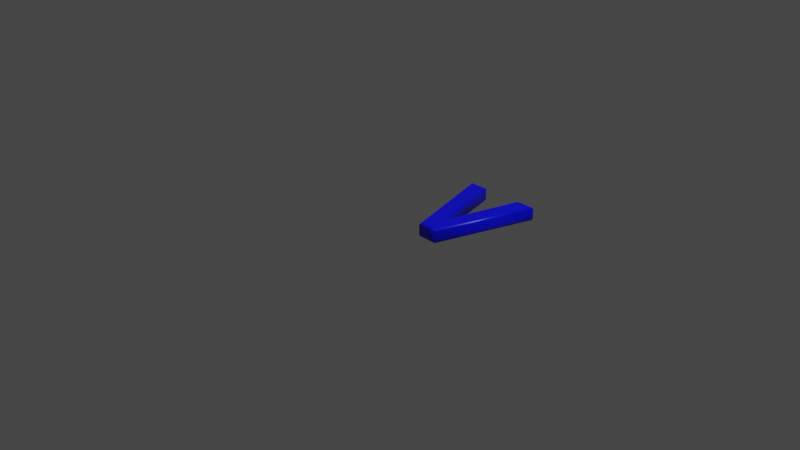 # Source: 86.blend  (saved by Blender 2.83.19; exported with 4.5.12 LTS)
import bpy
from mathutils import Matrix  # noqa: F401  (used for matrix-valued properties, if any)

bpy.ops.wm.read_factory_settings(use_empty=True)
scene = bpy.context.scene
scene.name = 'Scene'

# ---- collections
col_collection = bpy.data.collections.new('Collection'); scene.collection.children.link(col_collection)

# ---- materials (node trees are filled in below, after node groups)
mat_material = bpy.data.materials.new('Material')
mat_material.alpha_threshold = 0.0
mat_material.use_transparent_shadow = False
mat_material.line_color = (0.0, 0.0, 0.0, 1.0)

# ---- material node trees
mat_material.use_nodes = True; mat_material.node_tree.nodes.clear()
_N = mat_material.node_tree.nodes; _L = mat_material.node_tree.links
n0 = _N.new('ShaderNodeOutputMaterial'); n0.name = 'Material Output'; n0.location = (300, 300)
n1 = _N.new('ShaderNodeBsdfPrincipled'); n1.name = 'Principled BSDF'; n1.location = (10, 300)
n1.distribution = 'GGX'
n1.subsurface_method = 'BURLEY'
n1.inputs[0].default_value = (0.0, 0.0, 1.0, 1.0)
n1.inputs[2].default_value = 0.4
n1.inputs[3].default_value = 1.45
n1.inputs[27].default_value = (0.0, 0.0, 0.0, 1.0)
n1.inputs[28].default_value = 1.0
_L.new(n1.outputs[0], n0.inputs[0])
n0.is_active_output = True

# ---- world
world_world = bpy.data.worlds.new('World'); scene.world = world_world
world_world.use_nodes = True; world_world.node_tree.nodes.clear()
_N = world_world.node_tree.nodes; _L = world_world.node_tree.links
n0 = _N.new('ShaderNodeOutputWorld'); n0.name = 'World Output'; n0.location = (300, 300)
n1 = _N.new('ShaderNodeBackground'); n1.name = 'Background'; n1.location = (10, 300)
n1.inputs[0].default_value = (0.05088, 0.05088, 0.05088, 1.0)
_L.new(n1.outputs[0], n0.inputs[0])
n0.is_active_output = True
world_world.color = (0.05088, 0.05088, 0.05088)
world_world.use_sun_shadow = False
world_world.sun_shadow_jitter_overblur = 0.0

# ---- cameras
cam_camera = bpy.data.cameras.new('Camera')
cam_camera.clip_end = 100.0
cam_camera.ortho_scale = 7.314

# ---- lights
light_light = bpy.data.lights.new('Light', 'POINT')
light_light.transmission_factor = 0.0
light_light.energy = 1000.0
light_light.shadow_soft_size = 0.1
light_light.shadow_maximum_resolution = 0.006
light_light.use_absolute_resolution = True

# ---- meshes
me_86 = bpy.data.meshes.new('86')
me_86.from_pydata([(0.1852, 1.039, 0.08), (0.4288, 0.1183, 0.08), (0.6732, 1.039, 0.08), (0.8187, 1.039, 0.08), (0.5144, 1.311e-09, 0.08), (0.3439, 1.311e-09, 0.08), (0.03968, 1.039, 0.08), (0.1852, 1.039, -0.08), (0.4288, 0.1183, -0.08), (0.6732, 1.039, -0.08), (0.8187, 1.039, -0.08), (0.5144, -3.577e-10, -0.08), (0.3439, -3.577e-10, -0.08), (0.03968, 1.039, -0.08), (0.1852, 1.039, -0.08), (0.194, 1.051, -0.07772), (0.2015, 1.061, -0.07121), (0.2065, 1.067, -0.06148), (0.2083, 1.069, -0.05), (0.2083, 1.069, 0.05), (0.2065, 1.067, 0.06148), (0.2015, 1.061, 0.07121), (0.194, 1.051, 0.07772), (0.1852, 1.039, 0.08), (0.4288, 0.1183, -0.08), (0.4288, 0.1632, -0.07772), (0.4288, 0.2012, -0.07121), (0.4289, 0.2266, -0.06148), (0.4289, 0.2355, -0.05), (0.4289, 0.2355, 0.05), (0.4289, 0.2266, 0.06148), (0.4288, 0.2012, 0.07121), (0.4288, 0.1632, 0.07772), (0.4288, 0.1183, 0.08), (0.6732, 1.039, -0.08), (0.6643, 1.051, -0.07772), (0.6568, 1.061, -0.07121), (0.6518, 1.067, -0.06148), (0.6501, 1.069, -0.05), (0.6501, 1.069, 0.05), (0.6518, 1.067, 0.06148), (0.6568, 1.061, 0.07121), (0.6643, 1.051, 0.07772), (0.6732, 1.039, 0.08), (0.8187, 1.039, -0.08), (0.834, 1.051, -0.07772), (0.847, 1.061, -0.07121), (0.8556, 1.067, -0.06148), (0.8587, 1.069, -0.05), (0.8587, 1.069, 0.05), (0.8556, 1.067, 0.06148), (0.847, 1.061, 0.07121), (0.834, 1.051, 0.07772), (0.8187, 1.039, 0.08), (0.5144, -3.577e-10, -0.08), (0.523, -0.01148, -0.07772), (0.5303, -0.02121, -0.07121), (0.5352, -0.02772, -0.06148), (0.5369, -0.03, -0.05), (0.5369, -0.03, 0.05), (0.5352, -0.02772, 0.06148), (0.5303, -0.02121, 0.07121), (0.523, -0.01148, 0.07772), (0.5144, 1.311e-09, 0.08), (0.3439, -3.577e-10, -0.08), (0.3353, -0.01148, -0.07772), (0.328, -0.02121, -0.07121), (0.3231, -0.02772, -0.06148), (0.3214, -0.03, -0.05), (0.3214, -0.03, 0.05), (0.3231, -0.02772, 0.06148), (0.328, -0.02121, 0.07121), (0.3353, -0.01148, 0.07772), (0.3439, 1.311e-09, 0.08), (0.03968, 1.039, -0.08), (0.02436, 1.051, -0.07772), (0.01137, 1.061, -0.07121), (0.002688, 1.067, -0.06148), (-0.0003599, 1.069, -0.05), (-0.0003599, 1.069, 0.05), (0.002688, 1.067, 0.06148), (0.01137, 1.061, 0.07121), (0.02436, 1.051, 0.07772), (0.03968, 1.039, 0.08)], [], [(5, 0, 6), (5, 1, 0), (1, 3, 2), (1, 4, 3), (5, 4, 1), (7, 12, 13), (8, 12, 7), (10, 8, 9), (11, 8, 10), (11, 12, 8), (15, 25, 24, 14), (16, 26, 25, 15), (17, 27, 26, 16), (18, 28, 27, 17), (19, 29, 28, 18), (20, 30, 29, 19), (21, 31, 30, 20), (22, 32, 31, 21), (23, 33, 32, 22), (25, 35, 34, 24), (26, 36, 35, 25), (27, 37, 36, 26), (28, 38, 37, 27), (29, 39, 38, 28), (30, 40, 39, 29), (31, 41, 40, 30), (32, 42, 41, 31), (33, 43, 42, 32), (35, 45, 44, 34), (36, 46, 45, 35), (37, 47, 46, 36), (38, 48, 47, 37), (39, 49, 48, 38), (40, 50, 49, 39), (41, 51, 50, 40), (42, 52, 51, 41), (43, 53, 52, 42), (45, 55, 54, 44), (46, 56, 55, 45), (47, 57, 56, 46), (48, 58, 57, 47), (49, 59, 58, 48), (50, 60, 59, 49), (51, 61, 60, 50), (52, 62, 61, 51), (53, 63, 62, 52), (55, 65, 64, 54), (56, 66, 65, 55), (57, 67, 66, 56), (58, 68, 67, 57), (59, 69, 68, 58), (60, 70, 69, 59), (61, 71, 70, 60), (62, 72, 71, 61), (63, 73, 72, 62), (65, 75, 74, 64), (66, 76, 75, 65), (67, 77, 76, 66), (68, 78, 77, 67), (69, 79, 78, 68), (70, 80, 79, 69), (71, 81, 80, 70), (72, 82, 81, 71), (73, 83, 82, 72), (75, 15, 14, 74), (76, 16, 15, 75), (77, 17, 16, 76), (78, 18, 17, 77), (79, 19, 18, 78), (80, 20, 19, 79), (81, 21, 20, 80), (82, 22, 21, 81), (83, 23, 22, 82)])
me_86.polygons.foreach_set('use_smooth', [0, 0, 0, 0, 0, 0, 0, 0, 0, 0, 1, 1, 1, 1, 1, 1, 1, 1, 1, 1, 1, 1, 1, 1, 1, 1, 1, 1, 1, 1, 1, 1, 1, 1, 1, 1, 1, 1, 1, 1, 1, 1, 1, 1, 1, 1, 1, 1, 1, 1, 1, 1, 1, 1, 1, 1, 1, 1, 1, 1, 1, 1, 1, 1, 1, 1, 1, 1, 1, 1, 1, 1, 1])
_uv = me_86.uv_layers.new(name='UVMap')
_uv.uv.foreach_set('vector', [0.8072, 0.4789, 0.3481, 0.4088, 0.3481, 0.3445, 0.8072, 0.4789, 0.7549, 0.5164, 0.3481, 0.4088, 0.7549, 0.5164, 0.3481, 0.6886, 0.3481, 0.6243, 0.7549, 0.5164, 0.8072, 0.5542, 0.3481, 0.6886, 0.8072, 0.4789, 0.8072, 0.5542, 0.7549, 0.5164, 0.8072, 0.0644, 0.3481, 0.1345, 0.8072, 0.0001384, 0.4004, 0.172, 0.3481, 0.1345, 0.8072, 0.0644, 0.8072, 0.3442, 0.4004, 0.172, 0.8072, 0.28, 0.3481, 0.2098, 0.4004, 0.172, 0.8072, 0.3442, 0.3481, 0.2098, 0.3481, 0.1345, 0.4004, 0.172, 0.02241, 0.8177, 0.2076, 0.8361, 0.219, 0.8646, 0.02481, 0.8169, 0.02039, 0.8193, 0.1967, 0.8104, 0.2076, 0.8361, 0.02241, 0.8177, 0.0188, 0.8213, 0.1867, 0.79, 0.1967, 0.8104, 0.02039, 0.8193, 0.01762, 0.8235, 0.1779, 0.7762, 0.1867, 0.79, 0.0188, 0.8213, 0.009437, 0.8158, 0.1298, 0.7586, 0.1779, 0.7762, 0.01762, 0.8235, 0.009024, 0.8149, 0.1237, 0.7599, 0.1298, 0.7586, 0.009437, 0.8158, 0.008661, 0.8141, 0.1178, 0.7679, 0.1237, 0.7599, 0.009024, 0.8149, 0.008157, 0.8135, 0.1121, 0.7812, 0.1178, 0.7679, 0.008661, 0.8141, 0.007322, 0.8131, 0.1067, 0.7976, 0.1121, 0.7812, 0.008157, 0.8135, 0.2076, 0.8361, 0.2397, 0.06807, 0.236, 0.0809, 0.219, 0.8646, 0.1967, 0.8104, 0.2439, 0.05612, 0.2397, 0.06807, 0.2076, 0.8361, 0.1867, 0.79, 0.2487, 0.04551, 0.2439, 0.05612, 0.1967, 0.8104, 0.1779, 0.7762, 0.254, 0.03655, 0.2487, 0.04551, 0.1867, 0.79, 0.1298, 0.7586, 0.2199, 0.001621, 0.254, 0.03655, 0.1779, 0.7762, 0.1237, 0.7599, 0.2187, 0.0003339, 0.2199, 0.001621, 0.1298, 0.7586, 0.1178, 0.7679, 0.218, 0.0002103, 0.2187, 0.0003339, 0.1237, 0.7599, 0.1121, 0.7812, 0.2174, 0.0004931, 0.218, 0.0002103, 0.1178, 0.7679, 0.1067, 0.7976, 0.2166, 0.0001384, 0.2174, 0.0004931, 0.1121, 0.7812, 0.2397, 0.06807, 0.3232, 0.05352, 0.3261, 0.06118, 0.236, 0.0809, 0.2439, 0.05612, 0.3197, 0.04746, 0.3232, 0.05352, 0.2397, 0.06807, 0.2487, 0.04551, 0.3153, 0.04362, 0.3197, 0.04746, 0.2439, 0.05612, 0.254, 0.03655, 0.3102, 0.04228, 0.3153, 0.04362, 0.2487, 0.04551, 0.2199, 0.001621, 0.3465, 0.02324, 0.3102, 0.04228, 0.254, 0.03655, 0.2187, 0.0003339, 0.3478, 0.02066, 0.3465, 0.02324, 0.2199, 0.001621, 0.218, 0.0002103, 0.3479, 0.01998, 0.3478, 0.02066, 0.2187, 0.0003339, 0.2174, 0.0004931, 0.3471, 0.02065, 0.3479, 0.01998, 0.218, 0.0002103, 0.2166, 0.0001384, 0.3463, 0.02176, 0.3471, 0.02065, 0.2174, 0.0004931, 0.3232, 0.05352, 0.2907, 0.9285, 0.2887, 0.9183, 0.3261, 0.06118, 0.3197, 0.04746, 0.292, 0.9383, 0.2907, 0.9285, 0.3232, 0.05352, 0.3153, 0.04362, 0.2927, 0.9471, 0.292, 0.9383, 0.3197, 0.04746, 0.3102, 0.04228, 0.2927, 0.9546, 0.2927, 0.9471, 0.3153, 0.04362, 0.3465, 0.02324, 0.3338, 0.9653, 0.2927, 0.9546, 0.3102, 0.04228, 0.3478, 0.02066, 0.3375, 0.9668, 0.3338, 0.9653, 0.3465, 0.02324, 0.3479, 0.01998, 0.341, 0.9674, 0.3375, 0.9668, 0.3478, 0.02066, 0.3471, 0.02065, 0.3443, 0.9674, 0.341, 0.9674, 0.3479, 0.01998, 0.3463, 0.02176, 0.3479, 0.9675, 0.3443, 0.9674, 0.3471, 0.02065, 0.2907, 0.9285, 0.2243, 0.9343, 0.2195, 0.9248, 0.2887, 0.9183, 0.292, 0.9383, 0.2295, 0.9432, 0.2243, 0.9343, 0.2907, 0.9285, 0.2927, 0.9471, 0.2349, 0.9516, 0.2295, 0.9432, 0.292, 0.9383, 0.2927, 0.9546, 0.2406, 0.9595, 0.2349, 0.9516, 0.2927, 0.9471, 0.3338, 0.9653, 0.2432, 0.9875, 0.2406, 0.9595, 0.2927, 0.9546, 0.3375, 0.9668, 0.2445, 0.9908, 0.2432, 0.9875, 0.3338, 0.9653, 0.341, 0.9674, 0.246, 0.9939, 0.2445, 0.9908, 0.3375, 0.9668, 0.3443, 0.9674, 0.2477, 0.9968, 0.246, 0.9939, 0.341, 0.9674, 0.3479, 0.9675, 0.2495, 0.9999, 0.2477, 0.9968, 0.3443, 0.9674, 0.2243, 0.9343, 0.01149, 0.8379, 0.01241, 0.8378, 0.2195, 0.9248, 0.2295, 0.9432, 0.0109, 0.838, 0.01149, 0.8379, 0.2243, 0.9343, 0.2349, 0.9516, 0.01083, 0.838, 0.0109, 0.838, 0.2295, 0.9432, 0.2406, 0.9595, 0.01137, 0.8382, 0.01083, 0.838, 0.2349, 0.9516, 0.2432, 0.9875, 0.001491, 0.8464, 0.01137, 0.8382, 0.2406, 0.9595, 0.2445, 0.9908, 0.0005074, 0.8467, 0.001491, 0.8464, 0.2432, 0.9875, 0.246, 0.9939, 0.0001384, 0.847, 0.0005074, 0.8467, 0.2445, 0.9908, 0.2477, 0.9968, 0.0001791, 0.8474, 0.0001384, 0.847, 0.246, 0.9939, 0.2495, 0.9999, 0.0003029, 0.8478, 0.0001791, 0.8474, 0.2477, 0.9968, 0.01149, 0.8379, 0.02241, 0.8177, 0.02481, 0.8169, 0.01241, 0.8378, 0.0109, 0.838, 0.02039, 0.8193, 0.02241, 0.8177, 0.01149, 0.8379, 0.01083, 0.838, 0.0188, 0.8213, 0.02039, 0.8193, 0.0109, 0.838, 0.01137, 0.8382, 0.01762, 0.8235, 0.0188, 0.8213, 0.01083, 0.838, 0.001491, 0.8464, 0.009437, 0.8158, 0.01762, 0.8235, 0.01137, 0.8382, 0.0005074, 0.8467, 0.009024, 0.8149, 0.009437, 0.8158, 0.001491, 0.8464, 0.0001384, 0.847, 0.008661, 0.8141, 0.009024, 0.8149, 0.0005074, 0.8467, 0.0001791, 0.8474, 0.008157, 0.8135, 0.008661, 0.8141, 0.0001384, 0.847, 0.0003029, 0.8478, 0.007322, 0.8131, 0.008157, 0.8135, 0.0001791, 0.8474])
me_86.materials.append(mat_material)
me_86.use_remesh_fix_poles = True
me_86.use_remesh_preserve_attributes = False
me_86.use_mirror_vertex_groups = False
me_86.update()

# ---- objects
ob_light = bpy.data.objects.new('Light', light_light)
ob_camera = bpy.data.objects.new('Camera', cam_camera)
ob_86 = bpy.data.objects.new('86', me_86)

# ---- transforms, parenting, visibility, modifiers, constraints
ob_light.location = (4.076, 1.005, 5.904)
ob_light.rotation_euler = (0.6503, 0.05522, 1.866)
ob_light.lock_rotations_4d = False
ob_light.empty_display_type = 'ARROWS'
ob_light.color = (0.0, 0.0, 0.0, 0.0)
ob_light.lineart.crease_threshold = 0.0
ob_camera.location = (7.359, -6.926, 4.958)
ob_camera.rotation_euler = (1.109, 0.0, 0.8149)
ob_camera.lock_rotations_4d = False
ob_camera.empty_display_type = 'ARROWS'
ob_camera.color = (0.0, 0.0, 0.0, 0.0)
ob_camera.display_type = 'WIRE'
ob_camera.lineart.crease_threshold = 0.0
ob_86.location = (0.0, 0.0, 0.0)
ob_86.lineart.crease_threshold = 0.0

# ---- collection membership
col_collection.objects.link(ob_light)
col_collection.objects.link(ob_camera)
col_collection.objects.link(ob_86)

# ---- scene / render settings (as saved in the file)
scene.camera = ob_camera
scene.frame_start = 1; scene.frame_end = 250; scene.frame_set(1)
scene.render.engine = 'BLENDER_EEVEE_NEXT'
scene.cycles.use_denoising = False
scene.cycles.samples = 128
scene.cycles.sampling_pattern = 'TABULATED_SOBOL'
scene.cycles.use_adaptive_sampling = False
scene.cycles.use_light_tree = False
scene.view_settings.view_transform = 'Filmic'
bpy.context.view_layer.update()
